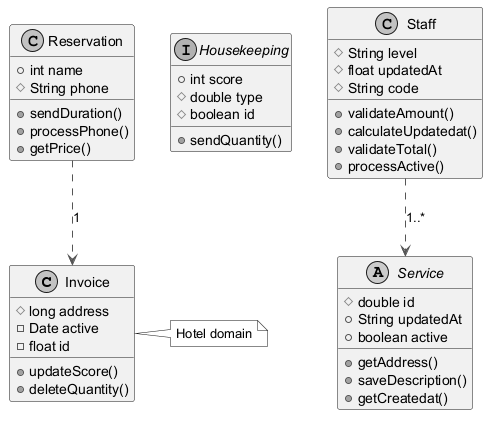

The diagram above was rendered by PlantUML. Its source (embedded in the PNG):
@startuml
skinparam monochrome true
skinparam ArrowColor #555555
class Invoice {
  #long address
  -Date active
  -float id
  +updateScore()
  +deleteQuantity()
}
interface Housekeeping {
  +int score
  #double type
  #boolean id
  +sendQuantity()
}
class Staff {
  #String level
  #float updatedAt
  #String code
  +validateAmount()
  +calculateUpdatedat()
  +validateTotal()
  +processActive()
}
class Reservation {
  +int name
  #String phone
  +sendDuration()
  +processPhone()
  +getPrice()
}
abstract class Service {
  #double id
  +String updatedAt
  +boolean active
  +getAddress()
  +saveDescription()
  +getCreatedat()
}
Staff ..> Service : "1..*"
Reservation ..> Invoice : "1"
note right of Invoice : Hotel domain
@enduml